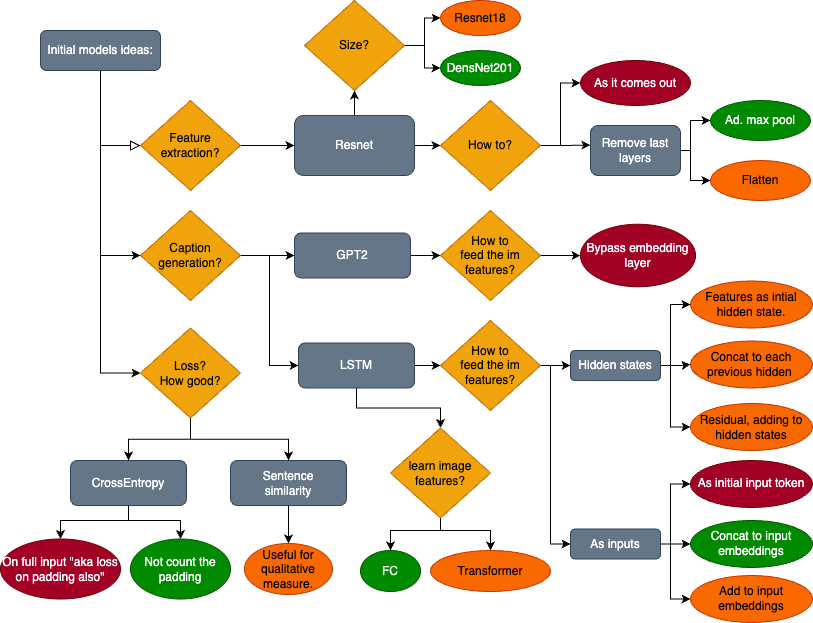

The diagram above was exported from draw.io. Its source (the exported page's mxGraphModel, read from the mxfile embedded in the PNG):
<mxGraphModel dx="909" dy="621" grid="1" gridSize="10" guides="1" tooltips="1" connect="1" arrows="1" fold="1" page="1" pageScale="1" pageWidth="827" pageHeight="1169" math="0" shadow="0">
  <root>
    <mxCell id="WIyWlLk6GJQsqaUBKTNV-0" />
    <mxCell id="WIyWlLk6GJQsqaUBKTNV-1" parent="WIyWlLk6GJQsqaUBKTNV-0" />
    <mxCell id="WIyWlLk6GJQsqaUBKTNV-2" value="" style="rounded=0;html=1;jettySize=auto;orthogonalLoop=1;fontSize=11;endArrow=block;endFill=0;endSize=8;strokeWidth=1;shadow=0;labelBackgroundColor=none;edgeStyle=orthogonalEdgeStyle;entryX=0;entryY=0.5;entryDx=0;entryDy=0;" parent="WIyWlLk6GJQsqaUBKTNV-1" source="WIyWlLk6GJQsqaUBKTNV-3" target="O6eRiqCZWH2yZjMmsFh3-2" edge="1">
      <mxGeometry relative="1" as="geometry">
        <mxPoint x="100" y="160" as="targetPoint" />
        <Array as="points">
          <mxPoint x="100" y="155" />
        </Array>
      </mxGeometry>
    </mxCell>
    <mxCell id="O6eRiqCZWH2yZjMmsFh3-5" style="edgeStyle=orthogonalEdgeStyle;rounded=0;orthogonalLoop=1;jettySize=auto;html=1;entryX=0;entryY=0.5;entryDx=0;entryDy=0;" edge="1" parent="WIyWlLk6GJQsqaUBKTNV-1" source="WIyWlLk6GJQsqaUBKTNV-3" target="O6eRiqCZWH2yZjMmsFh3-3">
      <mxGeometry relative="1" as="geometry" />
    </mxCell>
    <mxCell id="O6eRiqCZWH2yZjMmsFh3-38" style="edgeStyle=orthogonalEdgeStyle;rounded=0;orthogonalLoop=1;jettySize=auto;html=1;entryX=0;entryY=0.5;entryDx=0;entryDy=0;" edge="1" parent="WIyWlLk6GJQsqaUBKTNV-1" source="WIyWlLk6GJQsqaUBKTNV-3" target="O6eRiqCZWH2yZjMmsFh3-37">
      <mxGeometry relative="1" as="geometry" />
    </mxCell>
    <mxCell id="WIyWlLk6GJQsqaUBKTNV-3" value="Initial models ideas:" style="rounded=1;whiteSpace=wrap;html=1;fontSize=12;glass=0;strokeWidth=1;shadow=0;fillColor=#647687;fontColor=#ffffff;strokeColor=#314354;" parent="WIyWlLk6GJQsqaUBKTNV-1" vertex="1">
      <mxGeometry x="40" y="40" width="120" height="40" as="geometry" />
    </mxCell>
    <mxCell id="O6eRiqCZWH2yZjMmsFh3-7" style="edgeStyle=orthogonalEdgeStyle;rounded=0;orthogonalLoop=1;jettySize=auto;html=1;exitX=1;exitY=0.5;exitDx=0;exitDy=0;" edge="1" parent="WIyWlLk6GJQsqaUBKTNV-1" source="O6eRiqCZWH2yZjMmsFh3-2" target="O6eRiqCZWH2yZjMmsFh3-6">
      <mxGeometry relative="1" as="geometry" />
    </mxCell>
    <mxCell id="O6eRiqCZWH2yZjMmsFh3-2" value="Feature extraction?" style="rhombus;whiteSpace=wrap;html=1;fillColor=#f0a30a;fontColor=#000000;strokeColor=#BD7000;" vertex="1" parent="WIyWlLk6GJQsqaUBKTNV-1">
      <mxGeometry x="140" y="110" width="100" height="90" as="geometry" />
    </mxCell>
    <mxCell id="O6eRiqCZWH2yZjMmsFh3-30" style="edgeStyle=orthogonalEdgeStyle;rounded=0;orthogonalLoop=1;jettySize=auto;html=1;exitX=1;exitY=0.5;exitDx=0;exitDy=0;" edge="1" parent="WIyWlLk6GJQsqaUBKTNV-1" source="O6eRiqCZWH2yZjMmsFh3-3" target="O6eRiqCZWH2yZjMmsFh3-29">
      <mxGeometry relative="1" as="geometry" />
    </mxCell>
    <mxCell id="O6eRiqCZWH2yZjMmsFh3-36" style="edgeStyle=orthogonalEdgeStyle;rounded=0;orthogonalLoop=1;jettySize=auto;html=1;entryX=0;entryY=0.5;entryDx=0;entryDy=0;" edge="1" parent="WIyWlLk6GJQsqaUBKTNV-1" source="O6eRiqCZWH2yZjMmsFh3-3" target="O6eRiqCZWH2yZjMmsFh3-33">
      <mxGeometry relative="1" as="geometry" />
    </mxCell>
    <mxCell id="O6eRiqCZWH2yZjMmsFh3-3" value="Caption generation?" style="rhombus;whiteSpace=wrap;html=1;fillColor=#f0a30a;fontColor=#000000;strokeColor=#BD7000;" vertex="1" parent="WIyWlLk6GJQsqaUBKTNV-1">
      <mxGeometry x="140" y="220" width="100" height="90" as="geometry" />
    </mxCell>
    <mxCell id="O6eRiqCZWH2yZjMmsFh3-10" style="edgeStyle=orthogonalEdgeStyle;rounded=0;orthogonalLoop=1;jettySize=auto;html=1;exitX=1;exitY=0.5;exitDx=0;exitDy=0;entryX=0;entryY=0.5;entryDx=0;entryDy=0;" edge="1" parent="WIyWlLk6GJQsqaUBKTNV-1" source="O6eRiqCZWH2yZjMmsFh3-6" target="O6eRiqCZWH2yZjMmsFh3-9">
      <mxGeometry relative="1" as="geometry" />
    </mxCell>
    <mxCell id="O6eRiqCZWH2yZjMmsFh3-12" style="edgeStyle=orthogonalEdgeStyle;rounded=0;orthogonalLoop=1;jettySize=auto;html=1;exitX=0.5;exitY=0;exitDx=0;exitDy=0;entryX=0.5;entryY=1;entryDx=0;entryDy=0;" edge="1" parent="WIyWlLk6GJQsqaUBKTNV-1" source="O6eRiqCZWH2yZjMmsFh3-6" target="O6eRiqCZWH2yZjMmsFh3-11">
      <mxGeometry relative="1" as="geometry" />
    </mxCell>
    <mxCell id="O6eRiqCZWH2yZjMmsFh3-6" value="Resnet" style="rounded=1;whiteSpace=wrap;html=1;fillColor=#647687;fontColor=#ffffff;strokeColor=#314354;" vertex="1" parent="WIyWlLk6GJQsqaUBKTNV-1">
      <mxGeometry x="294" y="125" width="120" height="60" as="geometry" />
    </mxCell>
    <mxCell id="O6eRiqCZWH2yZjMmsFh3-18" style="edgeStyle=orthogonalEdgeStyle;rounded=0;orthogonalLoop=1;jettySize=auto;html=1;exitX=1;exitY=0.5;exitDx=0;exitDy=0;entryX=0;entryY=0.5;entryDx=0;entryDy=0;" edge="1" parent="WIyWlLk6GJQsqaUBKTNV-1" source="O6eRiqCZWH2yZjMmsFh3-9" target="O6eRiqCZWH2yZjMmsFh3-16">
      <mxGeometry relative="1" as="geometry" />
    </mxCell>
    <mxCell id="O6eRiqCZWH2yZjMmsFh3-20" style="edgeStyle=orthogonalEdgeStyle;rounded=0;orthogonalLoop=1;jettySize=auto;html=1;entryX=-0.002;entryY=0.39;entryDx=0;entryDy=0;entryPerimeter=0;" edge="1" parent="WIyWlLk6GJQsqaUBKTNV-1" source="O6eRiqCZWH2yZjMmsFh3-9" target="O6eRiqCZWH2yZjMmsFh3-19">
      <mxGeometry relative="1" as="geometry" />
    </mxCell>
    <mxCell id="O6eRiqCZWH2yZjMmsFh3-9" value="How to?" style="rhombus;whiteSpace=wrap;html=1;fillColor=#f0a30a;fontColor=#000000;strokeColor=#BD7000;" vertex="1" parent="WIyWlLk6GJQsqaUBKTNV-1">
      <mxGeometry x="440" y="110" width="100" height="90" as="geometry" />
    </mxCell>
    <mxCell id="O6eRiqCZWH2yZjMmsFh3-15" style="edgeStyle=orthogonalEdgeStyle;rounded=0;orthogonalLoop=1;jettySize=auto;html=1;exitX=1;exitY=0.5;exitDx=0;exitDy=0;entryX=0;entryY=0.5;entryDx=0;entryDy=0;" edge="1" parent="WIyWlLk6GJQsqaUBKTNV-1" source="O6eRiqCZWH2yZjMmsFh3-11" target="O6eRiqCZWH2yZjMmsFh3-13">
      <mxGeometry relative="1" as="geometry" />
    </mxCell>
    <mxCell id="O6eRiqCZWH2yZjMmsFh3-27" style="edgeStyle=orthogonalEdgeStyle;rounded=0;orthogonalLoop=1;jettySize=auto;html=1;entryX=0;entryY=0.5;entryDx=0;entryDy=0;" edge="1" parent="WIyWlLk6GJQsqaUBKTNV-1" source="O6eRiqCZWH2yZjMmsFh3-11" target="O6eRiqCZWH2yZjMmsFh3-26">
      <mxGeometry relative="1" as="geometry" />
    </mxCell>
    <mxCell id="O6eRiqCZWH2yZjMmsFh3-11" value="Size?" style="rhombus;whiteSpace=wrap;html=1;fillColor=#f0a30a;fontColor=#000000;strokeColor=#BD7000;" vertex="1" parent="WIyWlLk6GJQsqaUBKTNV-1">
      <mxGeometry x="304" y="10" width="100" height="90" as="geometry" />
    </mxCell>
    <mxCell id="O6eRiqCZWH2yZjMmsFh3-13" value="Resnet18" style="ellipse;whiteSpace=wrap;html=1;fillColor=#fa6800;fontColor=#000000;strokeColor=#C73500;" vertex="1" parent="WIyWlLk6GJQsqaUBKTNV-1">
      <mxGeometry x="440" y="10" width="80" height="35" as="geometry" />
    </mxCell>
    <mxCell id="O6eRiqCZWH2yZjMmsFh3-16" value="As it comes out" style="ellipse;whiteSpace=wrap;html=1;fillColor=#a20025;fontColor=#ffffff;strokeColor=#6F0000;" vertex="1" parent="WIyWlLk6GJQsqaUBKTNV-1">
      <mxGeometry x="580" y="70" width="110" height="45" as="geometry" />
    </mxCell>
    <mxCell id="O6eRiqCZWH2yZjMmsFh3-23" style="edgeStyle=orthogonalEdgeStyle;rounded=0;orthogonalLoop=1;jettySize=auto;html=1;exitX=1;exitY=0.5;exitDx=0;exitDy=0;entryX=0;entryY=0.5;entryDx=0;entryDy=0;" edge="1" parent="WIyWlLk6GJQsqaUBKTNV-1" source="O6eRiqCZWH2yZjMmsFh3-19" target="O6eRiqCZWH2yZjMmsFh3-21">
      <mxGeometry relative="1" as="geometry">
        <Array as="points">
          <mxPoint x="690" y="160" />
          <mxPoint x="690" y="130" />
        </Array>
      </mxGeometry>
    </mxCell>
    <mxCell id="O6eRiqCZWH2yZjMmsFh3-25" style="edgeStyle=orthogonalEdgeStyle;rounded=0;orthogonalLoop=1;jettySize=auto;html=1;exitX=1;exitY=0.5;exitDx=0;exitDy=0;entryX=0;entryY=0.5;entryDx=0;entryDy=0;" edge="1" parent="WIyWlLk6GJQsqaUBKTNV-1" source="O6eRiqCZWH2yZjMmsFh3-19" target="O6eRiqCZWH2yZjMmsFh3-22">
      <mxGeometry relative="1" as="geometry">
        <Array as="points">
          <mxPoint x="690" y="160" />
          <mxPoint x="690" y="190" />
        </Array>
      </mxGeometry>
    </mxCell>
    <mxCell id="O6eRiqCZWH2yZjMmsFh3-19" value="Remove last layers" style="rounded=1;whiteSpace=wrap;html=1;fillColor=#647687;fontColor=#ffffff;strokeColor=#314354;" vertex="1" parent="WIyWlLk6GJQsqaUBKTNV-1">
      <mxGeometry x="590" y="135" width="90" height="50" as="geometry" />
    </mxCell>
    <mxCell id="O6eRiqCZWH2yZjMmsFh3-21" value="Ad. max pool" style="ellipse;whiteSpace=wrap;html=1;fillColor=#008a00;fontColor=#ffffff;strokeColor=#005700;" vertex="1" parent="WIyWlLk6GJQsqaUBKTNV-1">
      <mxGeometry x="710" y="110" width="100" height="40" as="geometry" />
    </mxCell>
    <mxCell id="O6eRiqCZWH2yZjMmsFh3-22" value="Flatten" style="ellipse;whiteSpace=wrap;html=1;fillColor=#fa6800;fontColor=#000000;strokeColor=#C73500;" vertex="1" parent="WIyWlLk6GJQsqaUBKTNV-1">
      <mxGeometry x="710" y="170" width="100" height="40" as="geometry" />
    </mxCell>
    <mxCell id="O6eRiqCZWH2yZjMmsFh3-26" value="DensNet201" style="ellipse;whiteSpace=wrap;html=1;fillColor=#008a00;fontColor=#ffffff;strokeColor=#005700;" vertex="1" parent="WIyWlLk6GJQsqaUBKTNV-1">
      <mxGeometry x="440" y="60" width="80" height="35" as="geometry" />
    </mxCell>
    <mxCell id="O6eRiqCZWH2yZjMmsFh3-32" style="edgeStyle=orthogonalEdgeStyle;rounded=0;orthogonalLoop=1;jettySize=auto;html=1;exitX=1;exitY=0.5;exitDx=0;exitDy=0;" edge="1" parent="WIyWlLk6GJQsqaUBKTNV-1" source="O6eRiqCZWH2yZjMmsFh3-29" target="O6eRiqCZWH2yZjMmsFh3-31">
      <mxGeometry relative="1" as="geometry" />
    </mxCell>
    <mxCell id="O6eRiqCZWH2yZjMmsFh3-29" value="GPT2" style="rounded=1;whiteSpace=wrap;html=1;fillColor=#647687;fontColor=#ffffff;strokeColor=#314354;" vertex="1" parent="WIyWlLk6GJQsqaUBKTNV-1">
      <mxGeometry x="294" y="242.5" width="116" height="45" as="geometry" />
    </mxCell>
    <mxCell id="O6eRiqCZWH2yZjMmsFh3-50" style="edgeStyle=orthogonalEdgeStyle;rounded=0;orthogonalLoop=1;jettySize=auto;html=1;exitX=1;exitY=0.5;exitDx=0;exitDy=0;" edge="1" parent="WIyWlLk6GJQsqaUBKTNV-1" source="O6eRiqCZWH2yZjMmsFh3-31" target="O6eRiqCZWH2yZjMmsFh3-49">
      <mxGeometry relative="1" as="geometry" />
    </mxCell>
    <mxCell id="O6eRiqCZWH2yZjMmsFh3-31" value="How to &lt;br&gt;feed the im features?" style="rhombus;whiteSpace=wrap;html=1;fillColor=#f0a30a;fontColor=#000000;strokeColor=#BD7000;" vertex="1" parent="WIyWlLk6GJQsqaUBKTNV-1">
      <mxGeometry x="440" y="220" width="100" height="90" as="geometry" />
    </mxCell>
    <mxCell id="O6eRiqCZWH2yZjMmsFh3-44" style="edgeStyle=orthogonalEdgeStyle;rounded=0;orthogonalLoop=1;jettySize=auto;html=1;entryX=0;entryY=0.5;entryDx=0;entryDy=0;" edge="1" parent="WIyWlLk6GJQsqaUBKTNV-1" source="O6eRiqCZWH2yZjMmsFh3-33" target="O6eRiqCZWH2yZjMmsFh3-43">
      <mxGeometry relative="1" as="geometry" />
    </mxCell>
    <mxCell id="O6eRiqCZWH2yZjMmsFh3-72" style="edgeStyle=orthogonalEdgeStyle;rounded=0;orthogonalLoop=1;jettySize=auto;html=1;entryX=0.5;entryY=0;entryDx=0;entryDy=0;" edge="1" parent="WIyWlLk6GJQsqaUBKTNV-1" source="O6eRiqCZWH2yZjMmsFh3-33" target="O6eRiqCZWH2yZjMmsFh3-71">
      <mxGeometry relative="1" as="geometry" />
    </mxCell>
    <mxCell id="O6eRiqCZWH2yZjMmsFh3-33" value="LSTM" style="rounded=1;whiteSpace=wrap;html=1;fillColor=#647687;fontColor=#ffffff;strokeColor=#314354;" vertex="1" parent="WIyWlLk6GJQsqaUBKTNV-1">
      <mxGeometry x="298" y="352.5" width="116" height="45" as="geometry" />
    </mxCell>
    <mxCell id="O6eRiqCZWH2yZjMmsFh3-84" style="edgeStyle=orthogonalEdgeStyle;rounded=0;orthogonalLoop=1;jettySize=auto;html=1;exitX=0.5;exitY=1;exitDx=0;exitDy=0;entryX=0.5;entryY=0;entryDx=0;entryDy=0;" edge="1" parent="WIyWlLk6GJQsqaUBKTNV-1" source="O6eRiqCZWH2yZjMmsFh3-37" target="O6eRiqCZWH2yZjMmsFh3-40">
      <mxGeometry relative="1" as="geometry" />
    </mxCell>
    <mxCell id="O6eRiqCZWH2yZjMmsFh3-85" style="edgeStyle=orthogonalEdgeStyle;rounded=0;orthogonalLoop=1;jettySize=auto;html=1;entryX=0.5;entryY=0;entryDx=0;entryDy=0;" edge="1" parent="WIyWlLk6GJQsqaUBKTNV-1" source="O6eRiqCZWH2yZjMmsFh3-37" target="O6eRiqCZWH2yZjMmsFh3-39">
      <mxGeometry relative="1" as="geometry" />
    </mxCell>
    <mxCell id="O6eRiqCZWH2yZjMmsFh3-37" value="Loss? &lt;br&gt;How good?" style="rhombus;whiteSpace=wrap;html=1;fillColor=#f0a30a;fontColor=#000000;strokeColor=#BD7000;" vertex="1" parent="WIyWlLk6GJQsqaUBKTNV-1">
      <mxGeometry x="140" y="337.5" width="100" height="90" as="geometry" />
    </mxCell>
    <mxCell id="O6eRiqCZWH2yZjMmsFh3-80" style="edgeStyle=orthogonalEdgeStyle;rounded=0;orthogonalLoop=1;jettySize=auto;html=1;entryX=0.5;entryY=0;entryDx=0;entryDy=0;" edge="1" parent="WIyWlLk6GJQsqaUBKTNV-1" source="O6eRiqCZWH2yZjMmsFh3-39" target="O6eRiqCZWH2yZjMmsFh3-78">
      <mxGeometry relative="1" as="geometry">
        <Array as="points">
          <mxPoint x="128" y="530" />
          <mxPoint x="60" y="530" />
        </Array>
      </mxGeometry>
    </mxCell>
    <mxCell id="O6eRiqCZWH2yZjMmsFh3-81" style="edgeStyle=orthogonalEdgeStyle;rounded=0;orthogonalLoop=1;jettySize=auto;html=1;entryX=0.5;entryY=0;entryDx=0;entryDy=0;" edge="1" parent="WIyWlLk6GJQsqaUBKTNV-1" source="O6eRiqCZWH2yZjMmsFh3-39" target="O6eRiqCZWH2yZjMmsFh3-79">
      <mxGeometry relative="1" as="geometry">
        <Array as="points">
          <mxPoint x="128" y="530" />
          <mxPoint x="180" y="530" />
        </Array>
      </mxGeometry>
    </mxCell>
    <mxCell id="O6eRiqCZWH2yZjMmsFh3-39" value="CrossEntropy" style="rounded=1;whiteSpace=wrap;html=1;fillColor=#647687;fontColor=#ffffff;strokeColor=#314354;" vertex="1" parent="WIyWlLk6GJQsqaUBKTNV-1">
      <mxGeometry x="70" y="470" width="116" height="45" as="geometry" />
    </mxCell>
    <mxCell id="O6eRiqCZWH2yZjMmsFh3-83" style="edgeStyle=orthogonalEdgeStyle;rounded=0;orthogonalLoop=1;jettySize=auto;html=1;entryX=0.5;entryY=0;entryDx=0;entryDy=0;" edge="1" parent="WIyWlLk6GJQsqaUBKTNV-1" source="O6eRiqCZWH2yZjMmsFh3-40" target="O6eRiqCZWH2yZjMmsFh3-82">
      <mxGeometry relative="1" as="geometry" />
    </mxCell>
    <mxCell id="O6eRiqCZWH2yZjMmsFh3-40" value="Sentence &lt;br&gt;similarity" style="rounded=1;whiteSpace=wrap;html=1;fillColor=#647687;fontColor=#ffffff;strokeColor=#314354;" vertex="1" parent="WIyWlLk6GJQsqaUBKTNV-1">
      <mxGeometry x="230" y="470" width="116" height="45" as="geometry" />
    </mxCell>
    <mxCell id="O6eRiqCZWH2yZjMmsFh3-58" style="edgeStyle=orthogonalEdgeStyle;rounded=0;orthogonalLoop=1;jettySize=auto;html=1;entryX=0;entryY=0.5;entryDx=0;entryDy=0;" edge="1" parent="WIyWlLk6GJQsqaUBKTNV-1" source="O6eRiqCZWH2yZjMmsFh3-43" target="O6eRiqCZWH2yZjMmsFh3-53">
      <mxGeometry relative="1" as="geometry" />
    </mxCell>
    <mxCell id="O6eRiqCZWH2yZjMmsFh3-68" style="edgeStyle=orthogonalEdgeStyle;rounded=0;orthogonalLoop=1;jettySize=auto;html=1;entryX=0;entryY=0.5;entryDx=0;entryDy=0;" edge="1" parent="WIyWlLk6GJQsqaUBKTNV-1" source="O6eRiqCZWH2yZjMmsFh3-43" target="O6eRiqCZWH2yZjMmsFh3-55">
      <mxGeometry relative="1" as="geometry">
        <Array as="points">
          <mxPoint x="550" y="375" />
          <mxPoint x="550" y="554" />
        </Array>
      </mxGeometry>
    </mxCell>
    <mxCell id="O6eRiqCZWH2yZjMmsFh3-43" value="How to &lt;br&gt;feed the im features?" style="rhombus;whiteSpace=wrap;html=1;fillColor=#f0a30a;fontColor=#000000;strokeColor=#BD7000;" vertex="1" parent="WIyWlLk6GJQsqaUBKTNV-1">
      <mxGeometry x="440" y="330" width="100" height="90" as="geometry" />
    </mxCell>
    <mxCell id="O6eRiqCZWH2yZjMmsFh3-49" value="Bypass embedding layer" style="ellipse;whiteSpace=wrap;html=1;fillColor=#a20025;fontColor=#ffffff;strokeColor=#6F0000;" vertex="1" parent="WIyWlLk6GJQsqaUBKTNV-1">
      <mxGeometry x="580" y="233.75" width="115" height="62.5" as="geometry" />
    </mxCell>
    <mxCell id="O6eRiqCZWH2yZjMmsFh3-51" value="Features as intial hidden state." style="ellipse;whiteSpace=wrap;html=1;fillColor=#fa6800;fontColor=#000000;strokeColor=#C73500;" vertex="1" parent="WIyWlLk6GJQsqaUBKTNV-1">
      <mxGeometry x="690" y="290.5" width="122" height="47" as="geometry" />
    </mxCell>
    <mxCell id="O6eRiqCZWH2yZjMmsFh3-52" value="Concat to each previous hidden&amp;nbsp;" style="ellipse;whiteSpace=wrap;html=1;fillColor=#fa6800;fontColor=#000000;strokeColor=#C73500;" vertex="1" parent="WIyWlLk6GJQsqaUBKTNV-1">
      <mxGeometry x="690" y="350.5" width="122" height="47" as="geometry" />
    </mxCell>
    <mxCell id="O6eRiqCZWH2yZjMmsFh3-59" style="edgeStyle=orthogonalEdgeStyle;rounded=0;orthogonalLoop=1;jettySize=auto;html=1;entryX=0;entryY=0.5;entryDx=0;entryDy=0;" edge="1" parent="WIyWlLk6GJQsqaUBKTNV-1" source="O6eRiqCZWH2yZjMmsFh3-53" target="O6eRiqCZWH2yZjMmsFh3-51">
      <mxGeometry relative="1" as="geometry">
        <Array as="points">
          <mxPoint x="670" y="375" />
          <mxPoint x="670" y="314" />
        </Array>
      </mxGeometry>
    </mxCell>
    <mxCell id="O6eRiqCZWH2yZjMmsFh3-60" style="edgeStyle=orthogonalEdgeStyle;rounded=0;orthogonalLoop=1;jettySize=auto;html=1;entryX=0;entryY=0.5;entryDx=0;entryDy=0;" edge="1" parent="WIyWlLk6GJQsqaUBKTNV-1" source="O6eRiqCZWH2yZjMmsFh3-53" target="O6eRiqCZWH2yZjMmsFh3-52">
      <mxGeometry relative="1" as="geometry" />
    </mxCell>
    <mxCell id="O6eRiqCZWH2yZjMmsFh3-61" style="edgeStyle=orthogonalEdgeStyle;rounded=0;orthogonalLoop=1;jettySize=auto;html=1;entryX=0;entryY=0.5;entryDx=0;entryDy=0;" edge="1" parent="WIyWlLk6GJQsqaUBKTNV-1" source="O6eRiqCZWH2yZjMmsFh3-53" target="O6eRiqCZWH2yZjMmsFh3-56">
      <mxGeometry relative="1" as="geometry">
        <Array as="points">
          <mxPoint x="670" y="375" />
          <mxPoint x="670" y="436" />
        </Array>
      </mxGeometry>
    </mxCell>
    <mxCell id="O6eRiqCZWH2yZjMmsFh3-53" value="Hidden states" style="rounded=1;whiteSpace=wrap;html=1;fillColor=#647687;fontColor=#ffffff;strokeColor=#314354;" vertex="1" parent="WIyWlLk6GJQsqaUBKTNV-1">
      <mxGeometry x="570" y="360" width="90" height="30" as="geometry" />
    </mxCell>
    <mxCell id="O6eRiqCZWH2yZjMmsFh3-65" style="edgeStyle=orthogonalEdgeStyle;rounded=0;orthogonalLoop=1;jettySize=auto;html=1;entryX=0;entryY=0.5;entryDx=0;entryDy=0;" edge="1" parent="WIyWlLk6GJQsqaUBKTNV-1" source="O6eRiqCZWH2yZjMmsFh3-55" target="O6eRiqCZWH2yZjMmsFh3-64">
      <mxGeometry relative="1" as="geometry">
        <Array as="points">
          <mxPoint x="670" y="554" />
          <mxPoint x="670" y="494" />
        </Array>
      </mxGeometry>
    </mxCell>
    <mxCell id="O6eRiqCZWH2yZjMmsFh3-66" style="edgeStyle=orthogonalEdgeStyle;rounded=0;orthogonalLoop=1;jettySize=auto;html=1;entryX=0;entryY=0.5;entryDx=0;entryDy=0;" edge="1" parent="WIyWlLk6GJQsqaUBKTNV-1" source="O6eRiqCZWH2yZjMmsFh3-55" target="O6eRiqCZWH2yZjMmsFh3-62">
      <mxGeometry relative="1" as="geometry" />
    </mxCell>
    <mxCell id="O6eRiqCZWH2yZjMmsFh3-67" style="edgeStyle=orthogonalEdgeStyle;rounded=0;orthogonalLoop=1;jettySize=auto;html=1;entryX=0;entryY=0.5;entryDx=0;entryDy=0;" edge="1" parent="WIyWlLk6GJQsqaUBKTNV-1" source="O6eRiqCZWH2yZjMmsFh3-55" target="O6eRiqCZWH2yZjMmsFh3-63">
      <mxGeometry relative="1" as="geometry">
        <Array as="points">
          <mxPoint x="670" y="554" />
          <mxPoint x="670" y="609" />
        </Array>
      </mxGeometry>
    </mxCell>
    <mxCell id="O6eRiqCZWH2yZjMmsFh3-55" value="As inputs" style="rounded=1;whiteSpace=wrap;html=1;fillColor=#647687;fontColor=#ffffff;strokeColor=#314354;" vertex="1" parent="WIyWlLk6GJQsqaUBKTNV-1">
      <mxGeometry x="570" y="538.5" width="90" height="30" as="geometry" />
    </mxCell>
    <mxCell id="O6eRiqCZWH2yZjMmsFh3-56" value="Residual, adding to hidden states" style="ellipse;whiteSpace=wrap;html=1;fillColor=#fa6800;fontColor=#000000;strokeColor=#C73500;" vertex="1" parent="WIyWlLk6GJQsqaUBKTNV-1">
      <mxGeometry x="690" y="413" width="122" height="47" as="geometry" />
    </mxCell>
    <mxCell id="O6eRiqCZWH2yZjMmsFh3-62" value="Concat to input embeddings" style="ellipse;whiteSpace=wrap;html=1;fillColor=#008a00;fontColor=#ffffff;strokeColor=#005700;" vertex="1" parent="WIyWlLk6GJQsqaUBKTNV-1">
      <mxGeometry x="690" y="530" width="122" height="47" as="geometry" />
    </mxCell>
    <mxCell id="O6eRiqCZWH2yZjMmsFh3-63" value="Add to input embeddings" style="ellipse;whiteSpace=wrap;html=1;fillColor=#fa6800;fontColor=#000000;strokeColor=#C73500;" vertex="1" parent="WIyWlLk6GJQsqaUBKTNV-1">
      <mxGeometry x="690" y="585" width="122" height="47" as="geometry" />
    </mxCell>
    <mxCell id="O6eRiqCZWH2yZjMmsFh3-64" value="As initial input token" style="ellipse;whiteSpace=wrap;html=1;fillColor=#a20025;fontColor=#ffffff;strokeColor=#6F0000;" vertex="1" parent="WIyWlLk6GJQsqaUBKTNV-1">
      <mxGeometry x="690" y="470" width="122" height="47" as="geometry" />
    </mxCell>
    <mxCell id="O6eRiqCZWH2yZjMmsFh3-69" style="edgeStyle=orthogonalEdgeStyle;rounded=0;orthogonalLoop=1;jettySize=auto;html=1;exitX=0.5;exitY=1;exitDx=0;exitDy=0;" edge="1" parent="WIyWlLk6GJQsqaUBKTNV-1" source="O6eRiqCZWH2yZjMmsFh3-55" target="O6eRiqCZWH2yZjMmsFh3-55">
      <mxGeometry relative="1" as="geometry" />
    </mxCell>
    <mxCell id="O6eRiqCZWH2yZjMmsFh3-76" style="edgeStyle=orthogonalEdgeStyle;rounded=0;orthogonalLoop=1;jettySize=auto;html=1;entryX=0.5;entryY=0;entryDx=0;entryDy=0;" edge="1" parent="WIyWlLk6GJQsqaUBKTNV-1" target="O6eRiqCZWH2yZjMmsFh3-74">
      <mxGeometry relative="1" as="geometry">
        <mxPoint x="440" y="528" as="sourcePoint" />
        <Array as="points">
          <mxPoint x="440" y="540" />
          <mxPoint x="490" y="540" />
        </Array>
      </mxGeometry>
    </mxCell>
    <mxCell id="O6eRiqCZWH2yZjMmsFh3-77" style="edgeStyle=orthogonalEdgeStyle;rounded=0;orthogonalLoop=1;jettySize=auto;html=1;entryX=0.5;entryY=0;entryDx=0;entryDy=0;" edge="1" parent="WIyWlLk6GJQsqaUBKTNV-1" source="O6eRiqCZWH2yZjMmsFh3-71" target="O6eRiqCZWH2yZjMmsFh3-73">
      <mxGeometry relative="1" as="geometry">
        <Array as="points">
          <mxPoint x="440" y="540" />
          <mxPoint x="390" y="540" />
        </Array>
      </mxGeometry>
    </mxCell>
    <mxCell id="O6eRiqCZWH2yZjMmsFh3-71" value="learn image features?" style="rhombus;whiteSpace=wrap;html=1;fillColor=#f0a30a;fontColor=#000000;strokeColor=#BD7000;" vertex="1" parent="WIyWlLk6GJQsqaUBKTNV-1">
      <mxGeometry x="390" y="437.5" width="100" height="90" as="geometry" />
    </mxCell>
    <mxCell id="O6eRiqCZWH2yZjMmsFh3-73" value="FC" style="ellipse;whiteSpace=wrap;html=1;fillColor=#008a00;fontColor=#ffffff;strokeColor=#005700;" vertex="1" parent="WIyWlLk6GJQsqaUBKTNV-1">
      <mxGeometry x="360" y="560" width="60" height="41" as="geometry" />
    </mxCell>
    <mxCell id="O6eRiqCZWH2yZjMmsFh3-74" value="Transformer" style="ellipse;whiteSpace=wrap;html=1;fillColor=#fa6800;fontColor=#000000;strokeColor=#C73500;" vertex="1" parent="WIyWlLk6GJQsqaUBKTNV-1">
      <mxGeometry x="430" y="560" width="120" height="41" as="geometry" />
    </mxCell>
    <mxCell id="O6eRiqCZWH2yZjMmsFh3-78" value="On full input &quot;aka loss on padding also&quot;" style="ellipse;whiteSpace=wrap;html=1;fillColor=#a20025;fontColor=#ffffff;strokeColor=#6F0000;" vertex="1" parent="WIyWlLk6GJQsqaUBKTNV-1">
      <mxGeometry y="548.5" width="120" height="60" as="geometry" />
    </mxCell>
    <mxCell id="O6eRiqCZWH2yZjMmsFh3-79" value="Not count the padding" style="ellipse;whiteSpace=wrap;html=1;fillColor=#008a00;fontColor=#ffffff;strokeColor=#005700;" vertex="1" parent="WIyWlLk6GJQsqaUBKTNV-1">
      <mxGeometry x="130" y="548.5" width="100" height="60" as="geometry" />
    </mxCell>
    <mxCell id="O6eRiqCZWH2yZjMmsFh3-82" value="Useful for qualitative measure." style="ellipse;whiteSpace=wrap;html=1;fillColor=#fa6800;fontColor=#000000;strokeColor=#C73500;" vertex="1" parent="WIyWlLk6GJQsqaUBKTNV-1">
      <mxGeometry x="244" y="553" width="88" height="51" as="geometry" />
    </mxCell>
  </root>
</mxGraphModel>